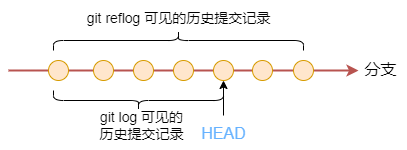

The diagram above was exported from draw.io. Its source (the exported page's mxGraphModel, read from the mxfile embedded in the PNG):
<mxGraphModel dx="1647" dy="853" grid="1" gridSize="5" guides="1" tooltips="1" connect="1" arrows="1" fold="1" page="1" pageScale="1" pageWidth="827" pageHeight="1169" math="0" shadow="0">
  <root>
    <mxCell id="0" />
    <mxCell id="1" parent="0" />
    <mxCell id="3fYsDrnOrEd7M6CycH-9-8" value="" style="endArrow=classic;html=1;rounded=0;strokeWidth=2;fillColor=#f8cecc;strokeColor=#b85450;" edge="1" parent="1">
      <mxGeometry width="50" height="50" relative="1" as="geometry">
        <mxPoint x="115" y="370" as="sourcePoint" />
        <mxPoint x="465" y="370" as="targetPoint" />
      </mxGeometry>
    </mxCell>
    <mxCell id="3fYsDrnOrEd7M6CycH-9-1" value="" style="ellipse;whiteSpace=wrap;html=1;aspect=fixed;fillColor=#ffe6cc;strokeColor=#d79b00;" vertex="1" parent="1">
      <mxGeometry x="155" y="360" width="20" height="20" as="geometry" />
    </mxCell>
    <mxCell id="3fYsDrnOrEd7M6CycH-9-2" value="" style="ellipse;whiteSpace=wrap;html=1;aspect=fixed;fillColor=#ffe6cc;strokeColor=#d79b00;" vertex="1" parent="1">
      <mxGeometry x="200" y="360" width="20" height="20" as="geometry" />
    </mxCell>
    <mxCell id="3fYsDrnOrEd7M6CycH-9-3" value="" style="ellipse;whiteSpace=wrap;html=1;aspect=fixed;fillColor=#ffe6cc;strokeColor=#d79b00;" vertex="1" parent="1">
      <mxGeometry x="240" y="360" width="20" height="20" as="geometry" />
    </mxCell>
    <mxCell id="3fYsDrnOrEd7M6CycH-9-4" value="" style="ellipse;whiteSpace=wrap;html=1;aspect=fixed;fillColor=#ffe6cc;strokeColor=#d79b00;" vertex="1" parent="1">
      <mxGeometry x="280" y="360" width="20" height="20" as="geometry" />
    </mxCell>
    <mxCell id="3fYsDrnOrEd7M6CycH-9-5" value="" style="ellipse;whiteSpace=wrap;html=1;aspect=fixed;fillColor=#ffe6cc;strokeColor=#d79b00;" vertex="1" parent="1">
      <mxGeometry x="320" y="360" width="20" height="20" as="geometry" />
    </mxCell>
    <mxCell id="3fYsDrnOrEd7M6CycH-9-6" value="" style="ellipse;whiteSpace=wrap;html=1;aspect=fixed;fillColor=#ffe6cc;strokeColor=#d79b00;" vertex="1" parent="1">
      <mxGeometry x="359" y="360" width="20" height="20" as="geometry" />
    </mxCell>
    <mxCell id="3fYsDrnOrEd7M6CycH-9-7" value="" style="ellipse;whiteSpace=wrap;html=1;aspect=fixed;fillColor=#ffe6cc;strokeColor=#d79b00;" vertex="1" parent="1">
      <mxGeometry x="400" y="360" width="20" height="20" as="geometry" />
    </mxCell>
    <mxCell id="3fYsDrnOrEd7M6CycH-9-9" value="分支" style="text;html=1;align=center;verticalAlign=middle;resizable=0;points=[];autosize=1;strokeColor=none;fillColor=none;fontSize=16;" vertex="1" parent="1">
      <mxGeometry x="459" y="351" width="55" height="35" as="geometry" />
    </mxCell>
    <mxCell id="3fYsDrnOrEd7M6CycH-9-10" value="&lt;font color=&quot;#66b2ff&quot; style=&quot;font-size: 16px;&quot;&gt;HEAD&lt;/font&gt;" style="text;html=1;align=center;verticalAlign=middle;resizable=0;points=[];autosize=1;strokeColor=none;fillColor=none;" vertex="1" parent="1">
      <mxGeometry x="297.5" y="415" width="65" height="35" as="geometry" />
    </mxCell>
    <mxCell id="3fYsDrnOrEd7M6CycH-9-11" value="" style="endArrow=classic;html=1;rounded=0;entryX=0.5;entryY=1;entryDx=0;entryDy=0;" edge="1" parent="1" source="3fYsDrnOrEd7M6CycH-9-10" target="3fYsDrnOrEd7M6CycH-9-5">
      <mxGeometry width="50" height="50" relative="1" as="geometry">
        <mxPoint x="385" y="460" as="sourcePoint" />
        <mxPoint x="435" y="410" as="targetPoint" />
      </mxGeometry>
    </mxCell>
    <mxCell id="3fYsDrnOrEd7M6CycH-9-12" value="" style="shape=curlyBracket;whiteSpace=wrap;html=1;rounded=1;flipH=1;labelPosition=right;verticalLabelPosition=middle;align=left;verticalAlign=middle;rotation=90;" vertex="1" parent="1">
      <mxGeometry x="235" y="315" width="20" height="170" as="geometry" />
    </mxCell>
    <mxCell id="3fYsDrnOrEd7M6CycH-9-13" value="&lt;font style=&quot;font-size: 14px;&quot;&gt;git log 可见的&lt;br&gt;历史提交记录&lt;/font&gt;" style="text;html=1;align=center;verticalAlign=middle;resizable=0;points=[];autosize=1;strokeColor=none;fillColor=none;" vertex="1" parent="1">
      <mxGeometry x="195" y="400" width="105" height="50" as="geometry" />
    </mxCell>
    <mxCell id="3fYsDrnOrEd7M6CycH-9-14" value="" style="shape=curlyBracket;whiteSpace=wrap;html=1;rounded=1;flipH=1;labelPosition=right;verticalLabelPosition=middle;align=left;verticalAlign=middle;rotation=-90;" vertex="1" parent="1">
      <mxGeometry x="275" y="215" width="20" height="250" as="geometry" />
    </mxCell>
    <mxCell id="3fYsDrnOrEd7M6CycH-9-15" value="&lt;font style=&quot;font-size: 14px;&quot;&gt;git reflog 可见的历史提交记录&lt;/font&gt;" style="text;html=1;align=center;verticalAlign=middle;resizable=0;points=[];autosize=1;strokeColor=none;fillColor=none;" vertex="1" parent="1">
      <mxGeometry x="182.5" y="300" width="205" height="35" as="geometry" />
    </mxCell>
  </root>
</mxGraphModel>